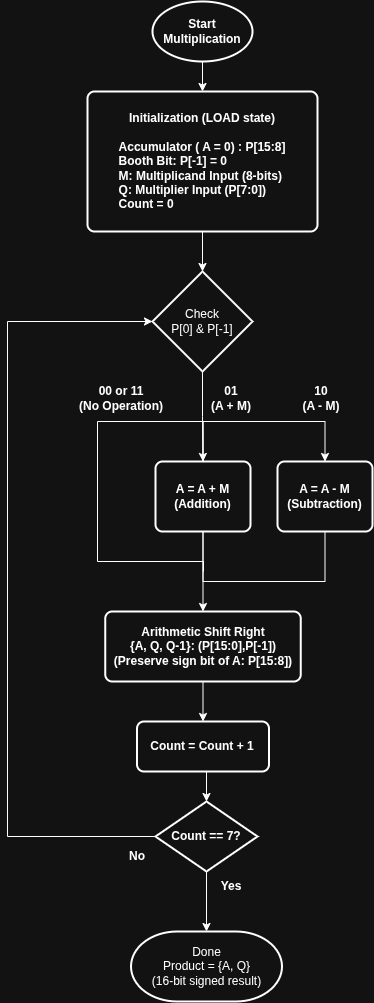

The diagram above was exported from draw.io. Its source (the exported page's mxGraphModel, read from the mxfile embedded in the PNG):
<mxGraphModel dx="1782" dy="1038" grid="1" gridSize="10" guides="1" tooltips="1" connect="1" arrows="1" fold="1" page="1" pageScale="1" pageWidth="850" pageHeight="1100" math="0" shadow="0">
  <root>
    <mxCell id="0" />
    <mxCell id="1" parent="0" />
    <mxCell id="LeCEbCT6qWfe3mtgBUXK-3" edge="1" parent="1" source="LeCEbCT6qWfe3mtgBUXK-1" style="edgeStyle=orthogonalEdgeStyle;rounded=0;orthogonalLoop=1;jettySize=auto;html=1;exitX=0.5;exitY=1;exitDx=0;exitDy=0;exitPerimeter=0;entryX=0.5;entryY=0;entryDx=0;entryDy=0;" target="LeCEbCT6qWfe3mtgBUXK-2">
      <mxGeometry relative="1" as="geometry" />
    </mxCell>
    <mxCell id="LeCEbCT6qWfe3mtgBUXK-1" parent="1" style="strokeWidth=2;html=1;shape=mxgraph.flowchart.start_1;whiteSpace=wrap;" value="&lt;b&gt;Start Multiplication&lt;/b&gt;" vertex="1">
      <mxGeometry height="60" width="100" x="375" y="40" as="geometry" />
    </mxCell>
    <mxCell id="LeCEbCT6qWfe3mtgBUXK-2" parent="1" style="rounded=1;whiteSpace=wrap;html=1;absoluteArcSize=1;arcSize=14;strokeWidth=2;" value="&lt;b&gt;Initialization (LOAD state)&lt;/b&gt;&lt;div&gt;&lt;b&gt;&lt;br&gt;&lt;/b&gt;&lt;/div&gt;&lt;div style=&quot;text-align: left;&quot;&gt;&lt;b&gt;Accumulator ( A = 0) : P[15:8]&lt;/b&gt;&lt;/div&gt;&lt;div style=&quot;text-align: left;&quot;&gt;&lt;b&gt;Booth Bit: P[-1] = 0&lt;/b&gt;&lt;/div&gt;&lt;div style=&quot;text-align: left;&quot;&gt;&lt;b&gt;M: Multiplicand Input (8-bits)&lt;/b&gt;&lt;/div&gt;&lt;div style=&quot;text-align: left;&quot;&gt;&lt;b&gt;Q: Multiplier Input (P[7:0])&lt;/b&gt;&lt;/div&gt;&lt;div style=&quot;text-align: left;&quot;&gt;&lt;b&gt;Count = 0&lt;/b&gt;&lt;/div&gt;" vertex="1">
      <mxGeometry height="140" width="230" x="310" y="130" as="geometry" />
    </mxCell>
    <mxCell id="LeCEbCT6qWfe3mtgBUXK-9" edge="1" parent="1" source="LeCEbCT6qWfe3mtgBUXK-4" style="edgeStyle=orthogonalEdgeStyle;rounded=0;orthogonalLoop=1;jettySize=auto;html=1;exitX=0.5;exitY=1;exitDx=0;exitDy=0;exitPerimeter=0;entryX=0.5;entryY=0;entryDx=0;entryDy=0;" target="LeCEbCT6qWfe3mtgBUXK-7">
      <mxGeometry relative="1" as="geometry">
        <mxPoint x="425" y="440" as="sourcePoint" />
        <mxPoint x="426" y="470" as="targetPoint" />
      </mxGeometry>
    </mxCell>
    <mxCell id="LeCEbCT6qWfe3mtgBUXK-4" parent="1" style="strokeWidth=2;html=1;shape=mxgraph.flowchart.decision;whiteSpace=wrap;" value="Check&lt;div&gt;P[0] &amp;amp; P[-1]&lt;/div&gt;" vertex="1">
      <mxGeometry height="100" width="100" x="375" y="310" as="geometry" />
    </mxCell>
    <mxCell id="LeCEbCT6qWfe3mtgBUXK-6" edge="1" parent="1" source="LeCEbCT6qWfe3mtgBUXK-2" style="edgeStyle=orthogonalEdgeStyle;rounded=0;orthogonalLoop=1;jettySize=auto;html=1;exitX=0.5;exitY=1;exitDx=0;exitDy=0;entryX=0.5;entryY=0;entryDx=0;entryDy=0;entryPerimeter=0;" target="LeCEbCT6qWfe3mtgBUXK-4">
      <mxGeometry relative="1" as="geometry" />
    </mxCell>
    <mxCell id="LeCEbCT6qWfe3mtgBUXK-12" edge="1" parent="1" source="LeCEbCT6qWfe3mtgBUXK-7" style="edgeStyle=orthogonalEdgeStyle;rounded=0;orthogonalLoop=1;jettySize=auto;html=1;exitX=0.5;exitY=1;exitDx=0;exitDy=0;entryX=0.5;entryY=0;entryDx=0;entryDy=0;" target="LeCEbCT6qWfe3mtgBUXK-11">
      <mxGeometry relative="1" as="geometry" />
    </mxCell>
    <mxCell id="LeCEbCT6qWfe3mtgBUXK-15" edge="1" parent="1" source="LeCEbCT6qWfe3mtgBUXK-7" style="edgeStyle=orthogonalEdgeStyle;rounded=0;orthogonalLoop=1;jettySize=auto;html=1;exitX=0.5;exitY=0;exitDx=0;exitDy=0;endArrow=none;endFill=0;">
      <mxGeometry relative="1" as="geometry">
        <Array as="points">
          <mxPoint x="426" y="460" />
          <mxPoint x="320" y="460" />
          <mxPoint x="320" y="600" />
          <mxPoint x="426" y="600" />
        </Array>
        <mxPoint x="426" y="610" as="targetPoint" />
      </mxGeometry>
    </mxCell>
    <mxCell id="LeCEbCT6qWfe3mtgBUXK-7" parent="1" style="rounded=1;whiteSpace=wrap;html=1;absoluteArcSize=1;arcSize=14;strokeWidth=2;" value="&lt;b&gt;A = A + M&lt;/b&gt;&lt;div&gt;&lt;b&gt;(Addition)&lt;/b&gt;&lt;/div&gt;" vertex="1">
      <mxGeometry height="70" width="95" x="378" y="500" as="geometry" />
    </mxCell>
    <mxCell id="LeCEbCT6qWfe3mtgBUXK-14" edge="1" parent="1" source="LeCEbCT6qWfe3mtgBUXK-10" style="edgeStyle=orthogonalEdgeStyle;rounded=0;orthogonalLoop=1;jettySize=auto;html=1;exitX=0.5;exitY=0;exitDx=0;exitDy=0;entryX=0.5;entryY=0;entryDx=0;entryDy=0;startArrow=classic;startFill=1;endArrow=none;endFill=0;" target="LeCEbCT6qWfe3mtgBUXK-7">
      <mxGeometry relative="1" as="geometry">
        <Array as="points">
          <mxPoint x="548" y="460" />
          <mxPoint x="426" y="460" />
        </Array>
      </mxGeometry>
    </mxCell>
    <mxCell id="LeCEbCT6qWfe3mtgBUXK-16" edge="1" parent="1" source="LeCEbCT6qWfe3mtgBUXK-10" style="edgeStyle=orthogonalEdgeStyle;rounded=0;orthogonalLoop=1;jettySize=auto;html=1;exitX=0.5;exitY=1;exitDx=0;exitDy=0;entryX=0.5;entryY=1;entryDx=0;entryDy=0;endArrow=none;endFill=0;" target="LeCEbCT6qWfe3mtgBUXK-7">
      <mxGeometry relative="1" as="geometry">
        <Array as="points">
          <mxPoint x="548" y="620" />
          <mxPoint x="426" y="620" />
        </Array>
      </mxGeometry>
    </mxCell>
    <mxCell id="LeCEbCT6qWfe3mtgBUXK-10" parent="1" style="rounded=1;whiteSpace=wrap;html=1;absoluteArcSize=1;arcSize=14;strokeWidth=2;" value="&lt;b&gt;A = A - M&lt;/b&gt;&lt;div&gt;&lt;b&gt;(Subtraction)&lt;/b&gt;&lt;/div&gt;" vertex="1">
      <mxGeometry height="70" width="95" x="500" y="500" as="geometry" />
    </mxCell>
    <mxCell id="LeCEbCT6qWfe3mtgBUXK-21" edge="1" parent="1" source="LeCEbCT6qWfe3mtgBUXK-11" style="edgeStyle=orthogonalEdgeStyle;rounded=0;orthogonalLoop=1;jettySize=auto;html=1;exitX=0.5;exitY=1;exitDx=0;exitDy=0;entryX=0.5;entryY=0;entryDx=0;entryDy=0;" target="LeCEbCT6qWfe3mtgBUXK-20">
      <mxGeometry relative="1" as="geometry" />
    </mxCell>
    <mxCell id="LeCEbCT6qWfe3mtgBUXK-11" parent="1" style="rounded=1;whiteSpace=wrap;html=1;absoluteArcSize=1;arcSize=14;strokeWidth=2;" value="&lt;b&gt;Arithmetic Shift Right&lt;/b&gt;&lt;div&gt;&lt;b&gt;{A, Q, Q-1}: (P[15:0],P[-1])&lt;/b&gt;&lt;/div&gt;&lt;div&gt;&lt;b&gt;(Preserve sign bit of A: P[15:8])&lt;/b&gt;&lt;/div&gt;" vertex="1">
      <mxGeometry height="70" width="195.5" x="327.75" y="650" as="geometry" />
    </mxCell>
    <mxCell id="LeCEbCT6qWfe3mtgBUXK-17" parent="1" style="text;html=1;whiteSpace=wrap;strokeColor=none;fillColor=none;align=center;verticalAlign=middle;rounded=0;" value="&lt;b&gt;00 or 11&lt;/b&gt;&lt;div&gt;&lt;b&gt;(No Operation)&lt;/b&gt;&lt;/div&gt;" vertex="1">
      <mxGeometry height="30" width="92" x="298" y="422" as="geometry" />
    </mxCell>
    <mxCell id="LeCEbCT6qWfe3mtgBUXK-18" parent="1" style="text;html=1;whiteSpace=wrap;strokeColor=none;fillColor=none;align=center;verticalAlign=middle;rounded=0;" value="&lt;b&gt;01&lt;/b&gt;&lt;div&gt;&lt;b&gt;(A + M)&lt;/b&gt;&lt;/div&gt;" vertex="1">
      <mxGeometry height="30" width="42" x="433" y="422" as="geometry" />
    </mxCell>
    <mxCell id="LeCEbCT6qWfe3mtgBUXK-19" parent="1" style="text;html=1;whiteSpace=wrap;strokeColor=none;fillColor=none;align=center;verticalAlign=middle;rounded=0;" value="&lt;b&gt;10&lt;/b&gt;&lt;div&gt;&lt;b&gt;(A - M)&lt;/b&gt;&lt;/div&gt;" vertex="1">
      <mxGeometry height="30" width="42" x="523.25" y="422" as="geometry" />
    </mxCell>
    <mxCell id="LeCEbCT6qWfe3mtgBUXK-20" parent="1" style="rounded=1;whiteSpace=wrap;html=1;absoluteArcSize=1;arcSize=14;strokeWidth=2;" value="&lt;b&gt;Count = Count + 1&lt;/b&gt;" vertex="1">
      <mxGeometry height="50" width="132" x="359.5" y="760" as="geometry" />
    </mxCell>
    <mxCell id="LeCEbCT6qWfe3mtgBUXK-24" edge="1" parent="1" source="LeCEbCT6qWfe3mtgBUXK-22" style="edgeStyle=orthogonalEdgeStyle;rounded=0;orthogonalLoop=1;jettySize=auto;html=1;exitX=0.5;exitY=1;exitDx=0;exitDy=0;exitPerimeter=0;entryX=0.5;entryY=0;entryDx=0;entryDy=0;entryPerimeter=0;" target="LeCEbCT6qWfe3mtgBUXK-27">
      <mxGeometry relative="1" as="geometry">
        <mxPoint x="429" y="970" as="targetPoint" />
      </mxGeometry>
    </mxCell>
    <mxCell id="LeCEbCT6qWfe3mtgBUXK-22" parent="1" style="strokeWidth=2;html=1;shape=mxgraph.flowchart.decision;whiteSpace=wrap;" value="&lt;b&gt;Count == 7?&lt;/b&gt;" vertex="1">
      <mxGeometry height="70" width="102" x="378" y="840" as="geometry" />
    </mxCell>
    <mxCell id="LeCEbCT6qWfe3mtgBUXK-23" edge="1" parent="1" source="LeCEbCT6qWfe3mtgBUXK-20" style="edgeStyle=orthogonalEdgeStyle;rounded=0;orthogonalLoop=1;jettySize=auto;html=1;exitX=0.5;exitY=1;exitDx=0;exitDy=0;entryX=0.5;entryY=0;entryDx=0;entryDy=0;entryPerimeter=0;" target="LeCEbCT6qWfe3mtgBUXK-22">
      <mxGeometry relative="1" as="geometry" />
    </mxCell>
    <mxCell id="LeCEbCT6qWfe3mtgBUXK-25" parent="1" style="text;html=1;whiteSpace=wrap;strokeColor=none;fillColor=none;align=center;verticalAlign=middle;rounded=0;" value="&lt;b&gt;Yes&lt;/b&gt;" vertex="1">
      <mxGeometry height="30" width="30" x="439" y="910" as="geometry" />
    </mxCell>
    <mxCell id="LeCEbCT6qWfe3mtgBUXK-27" parent="1" style="strokeWidth=2;html=1;shape=mxgraph.flowchart.terminator;whiteSpace=wrap;" value="Done&lt;div&gt;Product = {A, Q}&lt;/div&gt;&lt;div&gt;(16-bit signed result)&lt;/div&gt;" vertex="1">
      <mxGeometry height="70" width="151" x="353.5" y="970" as="geometry" />
    </mxCell>
    <mxCell id="LeCEbCT6qWfe3mtgBUXK-28" edge="1" parent="1" source="LeCEbCT6qWfe3mtgBUXK-22" style="edgeStyle=orthogonalEdgeStyle;rounded=0;orthogonalLoop=1;jettySize=auto;html=1;exitX=0;exitY=0.5;exitDx=0;exitDy=0;exitPerimeter=0;entryX=0;entryY=0.5;entryDx=0;entryDy=0;entryPerimeter=0;" target="LeCEbCT6qWfe3mtgBUXK-4">
      <mxGeometry relative="1" as="geometry">
        <Array as="points">
          <mxPoint x="230" y="875" />
          <mxPoint x="230" y="360" />
        </Array>
      </mxGeometry>
    </mxCell>
    <mxCell id="LeCEbCT6qWfe3mtgBUXK-29" parent="1" style="text;html=1;whiteSpace=wrap;strokeColor=none;fillColor=none;align=center;verticalAlign=middle;rounded=0;" value="&lt;b&gt;No&lt;/b&gt;" vertex="1">
      <mxGeometry height="30" width="30" x="345" y="880" as="geometry" />
    </mxCell>
  </root>
</mxGraphModel>